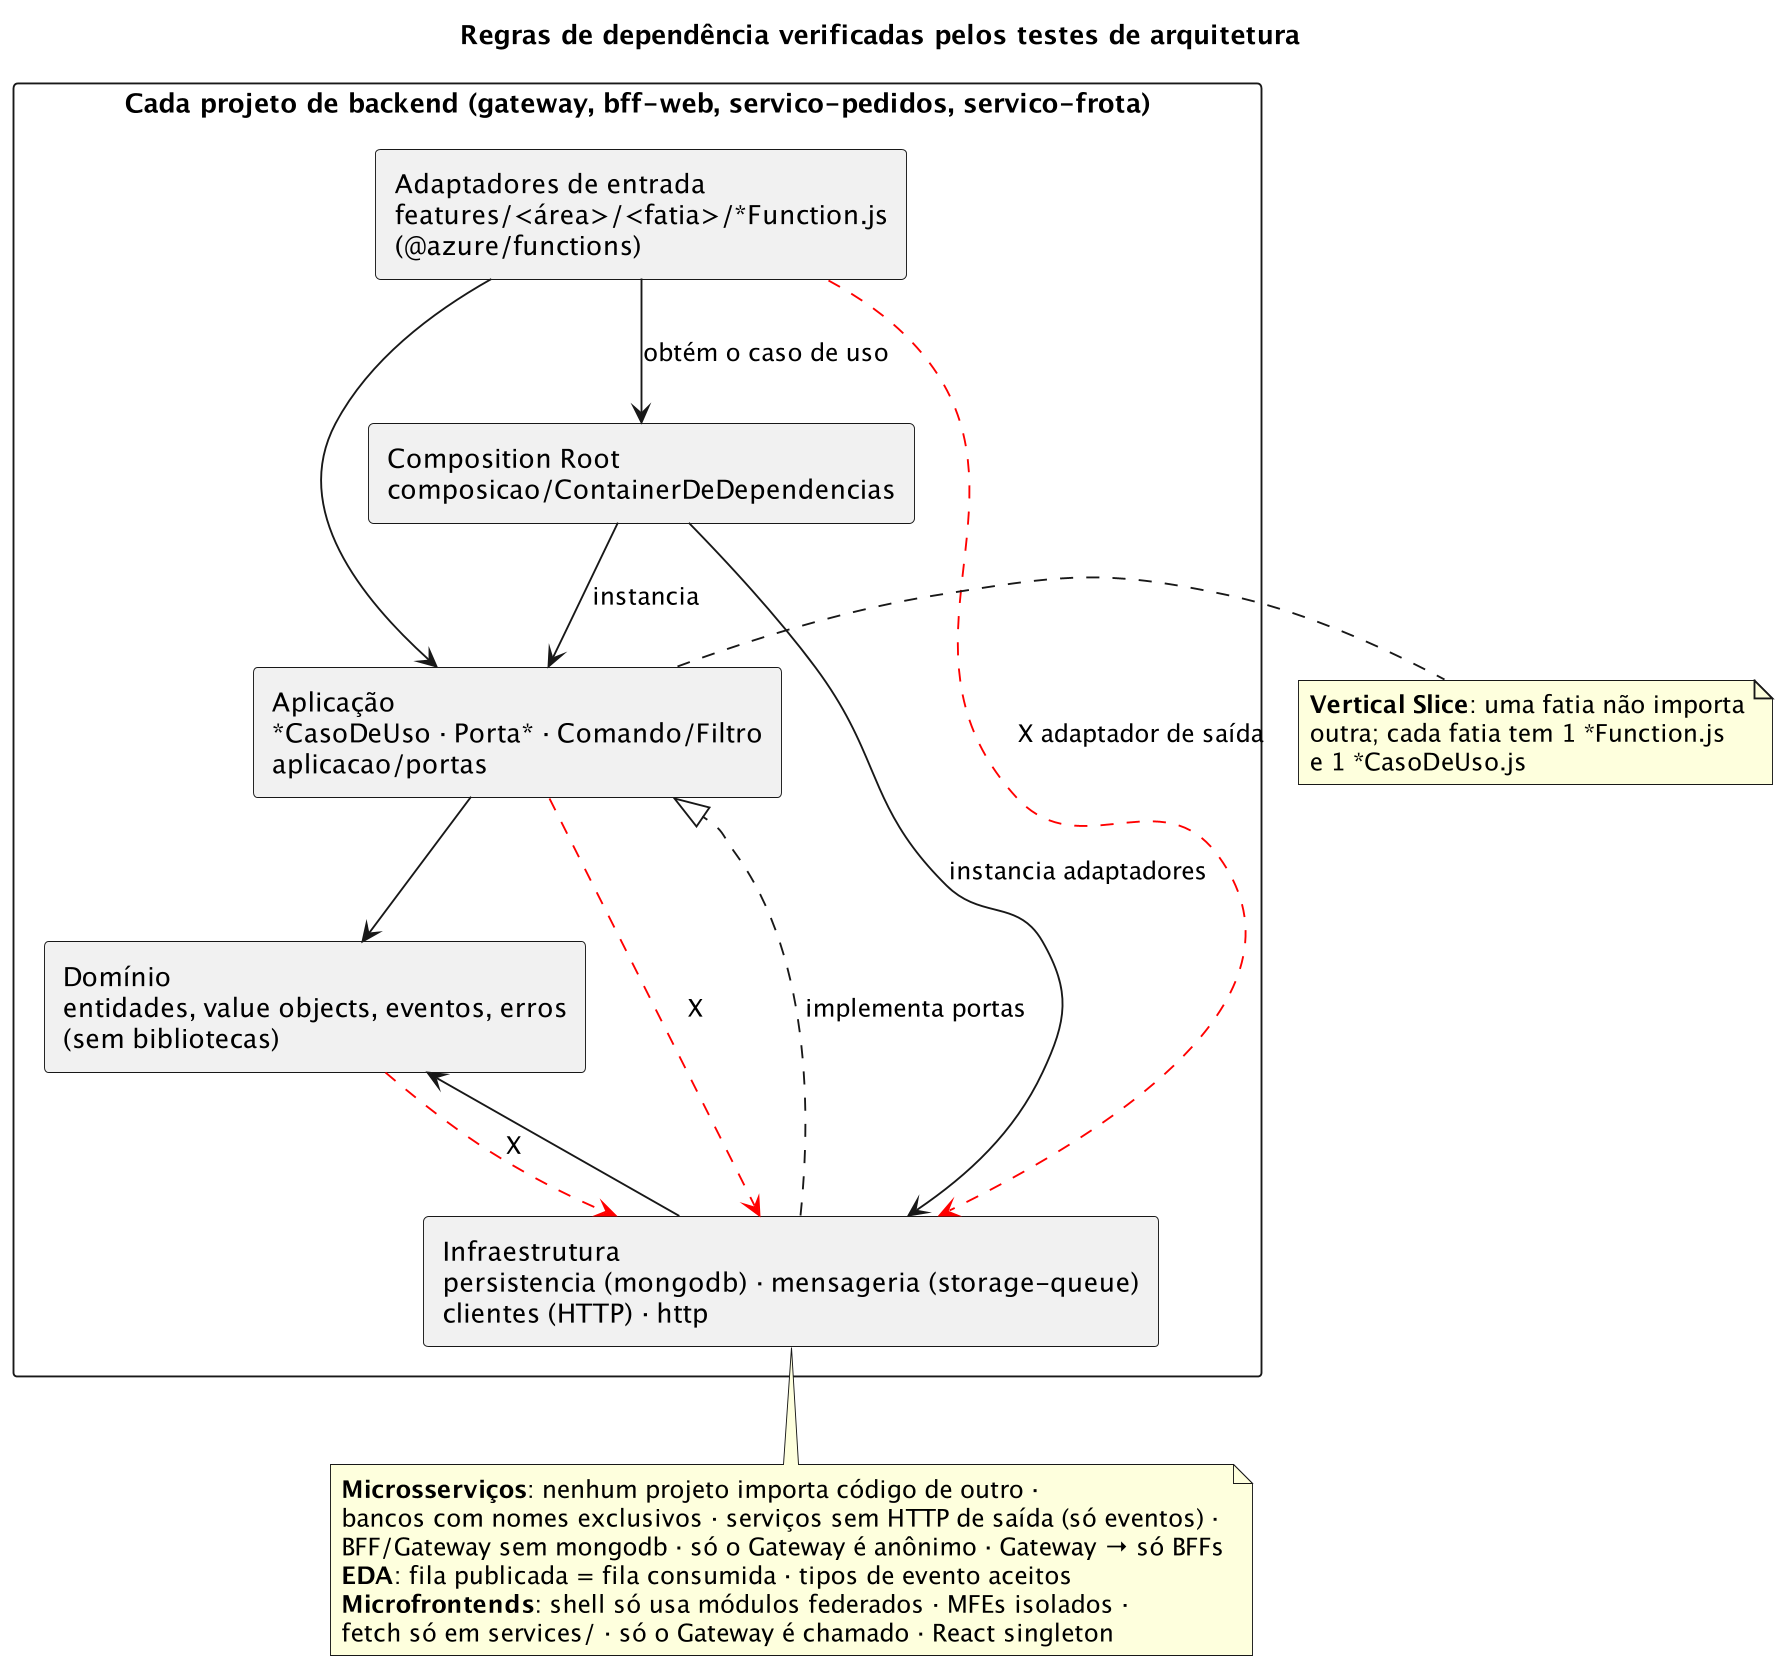

The diagram above was rendered by PlantUML. Its source (embedded in the PNG):
@startuml regras-de-arquitetura
' Regras verificadas pelos Testes Unitários de Arquitetura
' (testes-arquitetura/*.test.js). Setas = dependências PERMITIDAS;
' setas vermelhas com X = dependências PROIBIDAS (o teste falha).
skinparam dpi 180
skinparam shadowing false
skinparam packageStyle rectangle

title Regras de dependência verificadas pelos testes de arquitetura

package "Cada projeto de backend (gateway, bff-web, servico-pedidos, servico-frota)" {
  rectangle "Adaptadores de entrada\nfeatures/<área>/<fatia>/*Function.js\n(@azure/functions)" as entrada
  rectangle "Composition Root\ncomposicao/ContainerDeDependencias" as comp
  rectangle "Aplicação\n*CasoDeUso · Porta* · Comando/Filtro\naplicacao/portas" as app
  rectangle "Domínio\nentidades, value objects, eventos, erros\n(sem bibliotecas)" as dom
  rectangle "Infraestrutura\npersistencia (mongodb) · mensageria (storage-queue)\nclientes (HTTP) · http" as infra
}

entrada --> comp : obtém o caso de uso
entrada --> app
comp --> app : instancia
comp --> infra : instancia adaptadores
app --> dom
infra ..|> app : implementa portas
infra --> dom

dom -[#red,dashed]-> infra : X
app -[#red,dashed]-> infra : X
entrada -[#red,dashed]-> infra : X adaptador de saída

note right of app
  <b>Vertical Slice</b>: uma fatia não importa
  outra; cada fatia tem 1 *Function.js
  e 1 *CasoDeUso.js
end note

note bottom of infra
  <b>Microsserviços</b>: nenhum projeto importa código de outro ·
  bancos com nomes exclusivos · serviços sem HTTP de saída (só eventos) ·
  BFF/Gateway sem mongodb · só o Gateway é anônimo · Gateway → só BFFs
  <b>EDA</b>: fila publicada = fila consumida · tipos de evento aceitos
  <b>Microfrontends</b>: shell só usa módulos federados · MFEs isolados ·
  fetch só em services/ · só o Gateway é chamado · React singleton
end note
@enduml